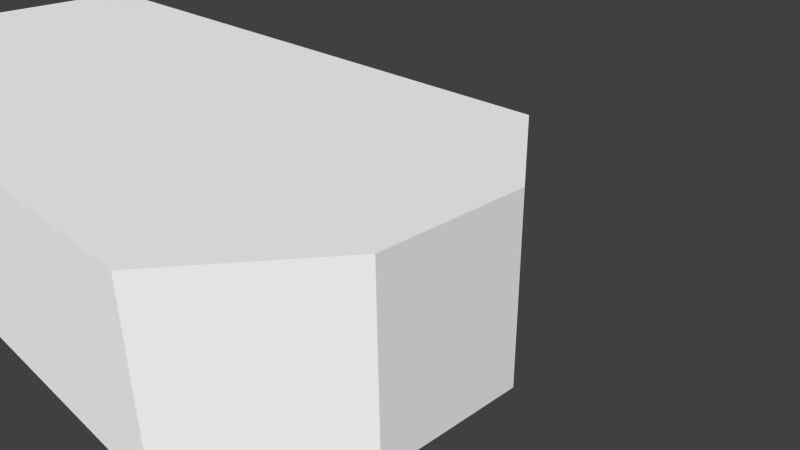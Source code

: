 # Source: platform.blend  (saved by Blender 2.63.0; exported with 4.5.12 LTS)
import bpy
from mathutils import Matrix  # noqa: F401  (used for matrix-valued properties, if any)

bpy.ops.wm.read_factory_settings(use_empty=True)
scene = bpy.context.scene
scene.name = 'Scene'

# ---- collections
col_collection_1 = bpy.data.collections.new('Collection 1'); scene.collection.children.link(col_collection_1)

# ---- materials (node trees are filled in below, after node groups)
mat_material = bpy.data.materials.new('Material')
mat_material.alpha_threshold = 0.0
mat_material.use_transparent_shadow = False
mat_material.diffuse_color = (1.0, 1.0, 1.0, 1.0)
mat_material.roughness = 0.5
mat_material.line_color = (0.0, 0.0, 0.0, 1.0)

# ---- material node trees

# ---- world
world_world = bpy.data.worlds.new('World'); scene.world = world_world
world_world.color = (0.05088, 0.05088, 0.05088)
world_world.use_sun_shadow = False
world_world.sun_shadow_jitter_overblur = 0.0
world_world.cycles.sampling_method = 'MANUAL'
world_world.cycles.sample_map_resolution = 256

# ---- cameras
cam_camera = bpy.data.cameras.new('Camera')
cam_camera.clip_end = 100.0
cam_camera.lens = 35.0
cam_camera.sensor_width = 32.0
cam_camera.sensor_height = 18.0
cam_camera.ortho_scale = 7.314
cam_camera.dof.focus_distance = 0.0
cam_camera.dof.aperture_fstop = 128.0

# ---- meshes
me_cube_001 = bpy.data.meshes.new('Cube.001')
me_cube_001.from_pydata([(-12.86, -1.202, -2.0), (-12.86, 1.24, -2.0), (1.406, 1.24, -2.0), (1.406, -1.202, -2.0), (-12.86, -1.202, 1.0), (-12.86, 1.24, 1.0), (1.406, 1.24, 1.0), (1.406, -1.202, 1.0), (-12.86, -3.359, -2.0), (-0.212, -3.359, -2.0), (-12.86, -3.359, 1.0), (-0.212, -3.359, 1.0), (-12.86, 3.322, -2.0), (-0.2244, 3.322, -2.0), (-12.86, 3.322, 1.0), (-0.2244, 3.322, 1.0)], [(5, 1), (0, 4), (4, 1), (8, 4), (14, 1)], [(2, 1, 13), (6, 7, 3), (0, 3, 9), (0, 1, 2), (7, 6, 5), (11, 10, 8), (11, 9, 3), (7, 4, 11), (14, 15, 13), (5, 6, 15), (6, 2, 13), (1, 12, 13), (2, 6, 3), (8, 0, 9), (3, 0, 2), (4, 7, 5), (9, 11, 8), (7, 11, 3), (4, 10, 11), (12, 14, 13), (14, 5, 15), (15, 6, 13)])
_uv = me_cube_001.uv_layers.new(name='UVMap')
_uv.uv.foreach_set('vector', [0.09436, 0.0003404, 0.09635, 0.6485, 0.0, 0.07471, 0.6113, 0.7848, 0.611, 0.6739, 0.8039, 0.6733, 0.2073, 0.6482, 0.2053, 0.0, 0.3036, 0.07322, 0.2073, 0.6482, 0.09635, 0.6485, 0.09436, 0.0003404, 0.4053, 0.0, 0.5163, 0.0003404, 0.5143, 0.6485, 0.6124, 0.5753, 0.6107, 0.0005918, 0.8036, 0.0, 0.6107, 0.5759, 0.8036, 0.5753, 0.8039, 0.6733, 0.4053, 0.0, 0.4033, 0.6482, 0.3071, 0.07322, 0.8071, 0.5747, 0.8053, 0.0005918, 0.9982, 0.0, 0.5143, 0.6485, 0.5163, 0.0003404, 0.6107, 0.07471, 0.6113, 0.7848, 0.8042, 0.7842, 0.8045, 0.8788, 0.09635, 0.6485, 0.001761, 0.6488, 0.0, 0.07471, 0.8042, 0.7842, 0.6113, 0.7848, 0.8039, 0.6733, 0.3053, 0.6479, 0.2073, 0.6482, 0.3036, 0.07322, 0.2053, 0.0, 0.2073, 0.6482, 0.09436, 0.0003404, 0.4033, 0.6482, 0.4053, 0.0, 0.5143, 0.6485, 0.8053, 0.5747, 0.6124, 0.5753, 0.8036, 0.0, 0.611, 0.6739, 0.6107, 0.5759, 0.8039, 0.6733, 0.4033, 0.6482, 0.3053, 0.6479, 0.3071, 0.07322, 1.0, 0.5741, 0.8071, 0.5747, 0.9982, 0.0, 0.6089, 0.6488, 0.5143, 0.6485, 0.6107, 0.07471, 0.6116, 0.8794, 0.6113, 0.7848, 0.8045, 0.8788])
_ca = me_cube_001.color_attributes.new('Col', 'BYTE_COLOR', 'CORNER')
_ca.data.foreach_set('color', [0.227, 0.227, 0.227, 1.0, 1.0, 1.0, 1.0, 1.0, 0.7379, 0.7379, 0.7379, 1.0, 1.0, 1.0, 1.0, 1.0, 1.0, 1.0, 1.0, 1.0, 0.0185, 0.0185, 0.0185, 1.0, 0.7913, 0.7913, 0.7913, 1.0, 0.2195, 0.2195, 0.2195, 1.0, 0.007499, 0.007499, 0.007499, 1.0, 0.7913, 0.7913, 0.7913, 1.0, 1.0, 1.0, 1.0, 1.0, 0.227, 0.227, 0.227, 1.0, 1.0, 1.0, 1.0, 1.0, 1.0, 1.0, 1.0, 1.0, 1.0, 1.0, 1.0, 1.0, 1.0, 1.0, 1.0, 1.0, 1.0, 1.0, 1.0, 1.0, 0.01681, 0.01681, 0.01681, 1.0, 1.0, 1.0, 1.0, 1.0, 0.007499, 0.007499, 0.007499, 1.0, 0.0185, 0.0185, 0.0185, 1.0, 1.0, 1.0, 1.0, 1.0, 1.0, 1.0, 1.0, 1.0, 1.0, 1.0, 1.0, 1.0, 1.0, 1.0, 1.0, 1.0, 1.0, 1.0, 1.0, 1.0, 0.002732, 0.002732, 0.002732, 1.0, 1.0, 1.0, 1.0, 1.0, 1.0, 1.0, 1.0, 1.0, 1.0, 1.0, 1.0, 1.0, 1.0, 1.0, 1.0, 1.0, 0.06663, 0.06663, 0.06663, 1.0, 0.002732, 0.002732, 0.002732, 1.0, 1.0, 1.0, 1.0, 1.0, 0.1812, 0.1812, 0.1812, 1.0, 0.7379, 0.7379, 0.7379, 1.0, 0.06301, 0.06301, 0.06301, 1.0, 1.0, 1.0, 1.0, 1.0, 0.0185, 0.0185, 0.0185, 1.0, 0.016, 0.016, 0.016, 1.0, 0.7913, 0.7913, 0.7913, 1.0, 0.007499, 0.007499, 0.007499, 1.0, 0.2195, 0.2195, 0.2195, 1.0, 0.7913, 0.7913, 0.7913, 1.0, 0.227, 0.227, 0.227, 1.0, 1.0, 1.0, 1.0, 1.0, 1.0, 1.0, 1.0, 1.0, 1.0, 1.0, 1.0, 1.0, 0.007499, 0.007499, 0.007499, 1.0, 1.0, 1.0, 1.0, 1.0, 0.01681, 0.01681, 0.01681, 1.0, 1.0, 1.0, 1.0, 1.0, 1.0, 1.0, 1.0, 1.0, 0.0185, 0.0185, 0.0185, 1.0, 1.0, 1.0, 1.0, 1.0, 1.0, 1.0, 1.0, 1.0, 1.0, 1.0, 1.0, 1.0, 0.1812, 0.1812, 0.1812, 1.0, 1.0, 1.0, 1.0, 1.0, 0.002732, 0.002732, 0.002732, 1.0, 1.0, 1.0, 1.0, 1.0, 1.0, 1.0, 1.0, 1.0, 1.0, 1.0, 1.0, 1.0, 1.0, 1.0, 1.0, 1.0, 1.0, 1.0, 1.0, 1.0, 0.002732, 0.002732, 0.002732, 1.0])
me_cube_001.materials.append(mat_material)
me_cube_001.use_remesh_preserve_volume = False
me_cube_001.use_remesh_preserve_attributes = False
me_cube_001.use_mirror_vertex_groups = False
me_cube_001.update()

# ---- objects
ob_cube = bpy.data.objects.new('Cube', me_cube_001)
ob_camera = bpy.data.objects.new('Camera', cam_camera)

# ---- transforms, parenting, visibility, modifiers, constraints
ob_cube.location = (0.0, 0.0, 0.0)
ob_cube.lineart.crease_threshold = 0.0
ob_camera.location = (7.481, -6.508, 5.344)
ob_camera.rotation_euler = (1.109, 0.01082, 0.8149)
ob_camera.lock_rotations_4d = False
ob_camera.empty_display_type = 'ARROWS'
ob_camera.color = (0.0, 0.0, 0.0, 0.0)
ob_camera.display_type = 'WIRE'
ob_camera.lineart.crease_threshold = 0.0

# ---- collection membership
col_collection_1.objects.link(ob_cube)
col_collection_1.objects.link(ob_camera)

# ---- scene / render settings (as saved in the file)
scene.camera = ob_camera
scene.frame_start = 1; scene.frame_end = 250; scene.frame_set(0)
scene.render.engine = 'BLENDER_EEVEE_NEXT'
scene.render.image_settings.color_mode = 'RGB'
scene.render.image_settings.compression = 90
scene.render.resolution_percentage = 50
scene.render.dither_intensity = 0.0
scene.render.bake_margin = 2
scene.render.bake_bias = 0.0
scene.cycles.use_denoising = False
scene.cycles.samples = 10
scene.cycles.sampling_pattern = 'TABULATED_SOBOL'
scene.cycles.light_sampling_threshold = 0.0
scene.cycles.use_adaptive_sampling = False
scene.cycles.use_light_tree = False
scene.cycles.blur_glossy = 0.0
scene.cycles.volume_bounces = 1
scene.cycles.pixel_filter_type = 'GAUSSIAN'
scene.cycles.sample_clamp_indirect = 0.0
scene.view_settings.view_transform = 'Standard'
bpy.context.view_layer.update()

# ---- added for rendering (the .blend has no usable light): sun
light_auto_sun = bpy.data.lights.new('AutoSun', 'SUN')
light_auto_sun.energy = 3.0
light_auto_sun.angle = 0.0523599
ob_auto_sun = bpy.data.objects.new('AutoSun', light_auto_sun)
scene.collection.objects.link(ob_auto_sun)
ob_auto_sun.rotation_euler = (0.872665, 0.174533, 0.523599)
bpy.context.view_layer.update()
